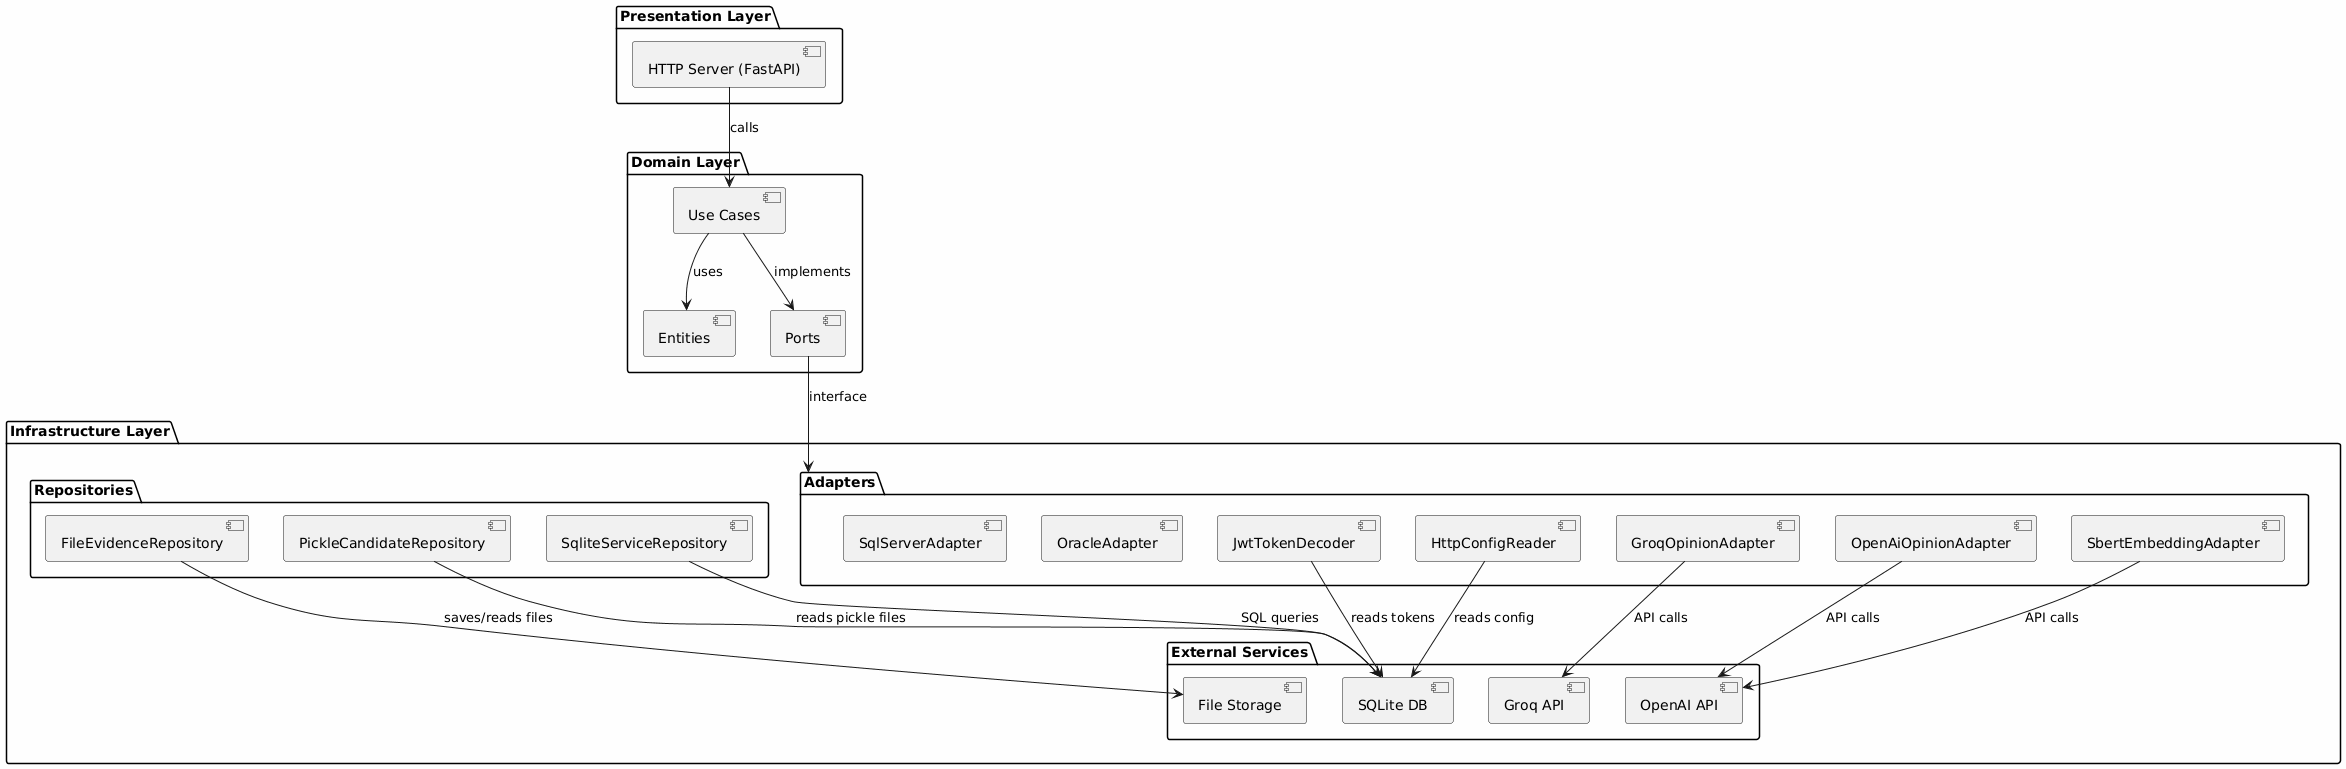

The diagram above was rendered by PlantUML. Its source (embedded in the PNG):
@startuml
!define DIRECTION top to bottom
skinparam backgroundColor #FEFEFE

package "Presentation Layer" {
    component "HTTP Server (FastAPI)" as HTTP
}

package "Domain Layer" {
    component "Entities" as Entities
    component "Ports" as Ports
    component "Use Cases" as UseCases
}

package "Infrastructure Layer" {
    package "Adapters" {
        component "JwtTokenDecoder" as JwtAdapter
        component "HttpConfigReader" as ConfigAdapter
        component "GroqOpinionAdapter" as GroqAdapter
        component "OpenAiOpinionAdapter" as OpenAiAdapter
        component "SbertEmbeddingAdapter" as EmbeddingAdapter
        component "OracleAdapter" as OracleAdapter
        component "SqlServerAdapter" as SqlServerAdapter
    }
    package "Repositories" {
        component "PickleCandidateRepository" as PickleRepo
        component "SqliteServiceRepository" as SqliteRepo
        component "FileEvidenceRepository" as FileRepo
    }
    package "External Services" {
        component "Groq API" as GroqService
        component "OpenAI API" as OpenAiService
        component "SQLite DB" as DB
        component "File Storage" as Storage
    }
}

HTTP --> UseCases : calls
UseCases --> Entities : uses
UseCases --> Ports : implements
Ports --> Adapters : interface
JwtAdapter --> DB : reads tokens
ConfigAdapter --> DB : reads config
GroqAdapter --> GroqService : API calls
OpenAiAdapter --> OpenAiService : API calls
EmbeddingAdapter --> OpenAiService : API calls
PickleRepo --> DB : reads pickle files
SqliteRepo --> DB : SQL queries
FileRepo --> Storage : saves/reads files
@enduml